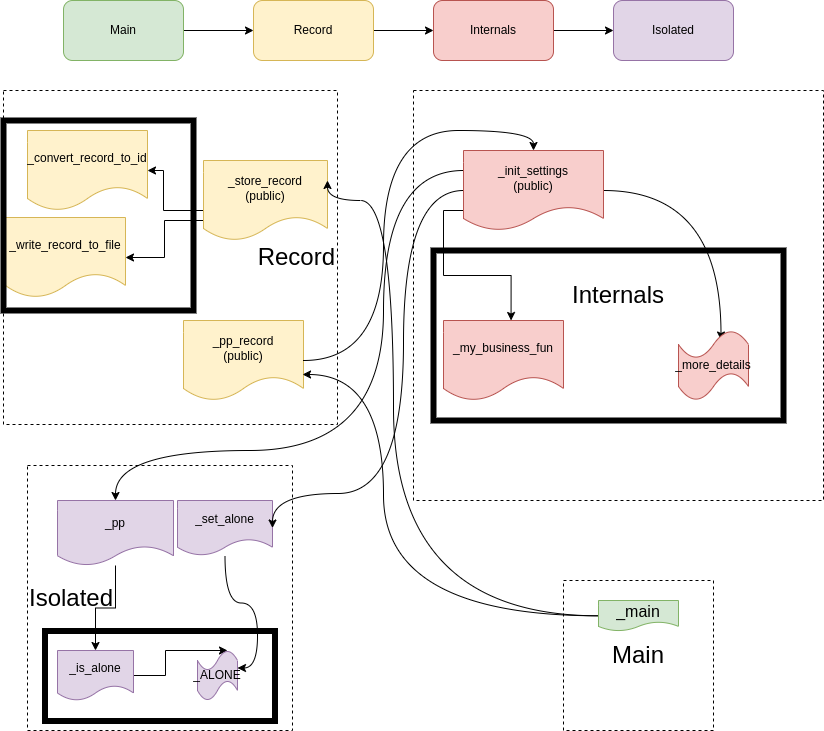

The diagram above was exported from draw.io. Its source (the exported page's mxGraphModel, read from the mxfile embedded in the PNG):
<mxGraphModel dx="2249" dy="792" grid="1" gridSize="10" guides="1" tooltips="1" connect="1" arrows="1" fold="1" page="1" pageScale="1" pageWidth="827" pageHeight="1169" math="0" shadow="0">
  <root>
    <mxCell id="0" />
    <mxCell id="1" parent="0" />
    <mxCell id="uqaJu-d6JSgRAJ6hMWMV-7" style="edgeStyle=orthogonalEdgeStyle;rounded=0;orthogonalLoop=1;jettySize=auto;html=1;exitX=1;exitY=0.5;exitDx=0;exitDy=0;" edge="1" parent="1" source="uqaJu-d6JSgRAJ6hMWMV-2" target="uqaJu-d6JSgRAJ6hMWMV-3">
      <mxGeometry relative="1" as="geometry" />
    </mxCell>
    <mxCell id="uqaJu-d6JSgRAJ6hMWMV-2" value="Main" style="rounded=1;whiteSpace=wrap;html=1;fillColor=#d5e8d4;strokeColor=#82b366;" vertex="1" parent="1">
      <mxGeometry x="60" y="40" width="120" height="60" as="geometry" />
    </mxCell>
    <mxCell id="uqaJu-d6JSgRAJ6hMWMV-8" style="edgeStyle=orthogonalEdgeStyle;rounded=0;orthogonalLoop=1;jettySize=auto;html=1;exitX=1;exitY=0.5;exitDx=0;exitDy=0;" edge="1" parent="1" source="uqaJu-d6JSgRAJ6hMWMV-3" target="uqaJu-d6JSgRAJ6hMWMV-4">
      <mxGeometry relative="1" as="geometry" />
    </mxCell>
    <mxCell id="uqaJu-d6JSgRAJ6hMWMV-3" value="Record" style="rounded=1;whiteSpace=wrap;html=1;fillColor=#fff2cc;strokeColor=#d6b656;" vertex="1" parent="1">
      <mxGeometry x="250" y="40" width="120" height="60" as="geometry" />
    </mxCell>
    <mxCell id="uqaJu-d6JSgRAJ6hMWMV-9" style="edgeStyle=orthogonalEdgeStyle;rounded=0;orthogonalLoop=1;jettySize=auto;html=1;exitX=1;exitY=0.5;exitDx=0;exitDy=0;entryX=0;entryY=0.5;entryDx=0;entryDy=0;" edge="1" parent="1" source="uqaJu-d6JSgRAJ6hMWMV-4" target="uqaJu-d6JSgRAJ6hMWMV-5">
      <mxGeometry relative="1" as="geometry" />
    </mxCell>
    <mxCell id="uqaJu-d6JSgRAJ6hMWMV-4" value="Internals" style="rounded=1;whiteSpace=wrap;html=1;fillColor=#f8cecc;strokeColor=#b85450;" vertex="1" parent="1">
      <mxGeometry x="430" y="40" width="120" height="60" as="geometry" />
    </mxCell>
    <mxCell id="uqaJu-d6JSgRAJ6hMWMV-5" value="Isolated" style="rounded=1;whiteSpace=wrap;html=1;fillColor=#e1d5e7;strokeColor=#9673a6;" vertex="1" parent="1">
      <mxGeometry x="610" y="40" width="120" height="60" as="geometry" />
    </mxCell>
    <mxCell id="uqaJu-d6JSgRAJ6hMWMV-10" value="&lt;font style=&quot;font-size: 24px ; line-height: 1.2&quot;&gt;Record&lt;/font&gt;" style="whiteSpace=wrap;html=1;aspect=fixed;dashed=1;align=right;" vertex="1" parent="1">
      <mxGeometry y="130" width="334" height="334" as="geometry" />
    </mxCell>
    <mxCell id="uqaJu-d6JSgRAJ6hMWMV-13" value="_convert_record_to_id" style="shape=document;whiteSpace=wrap;html=1;boundedLbl=1;fillColor=#fff2cc;strokeColor=#d6b656;" vertex="1" parent="1">
      <mxGeometry x="24" y="170" width="120" height="80" as="geometry" />
    </mxCell>
    <mxCell id="uqaJu-d6JSgRAJ6hMWMV-14" value="_pp_record&lt;br&gt;(public)" style="shape=document;whiteSpace=wrap;html=1;boundedLbl=1;fillColor=#fff2cc;strokeColor=#d6b656;" vertex="1" parent="1">
      <mxGeometry x="180" y="360" width="120" height="80" as="geometry" />
    </mxCell>
    <mxCell id="uqaJu-d6JSgRAJ6hMWMV-69" style="edgeStyle=orthogonalEdgeStyle;rounded=0;orthogonalLoop=1;jettySize=auto;html=1;fontSize=24;" edge="1" parent="1" source="uqaJu-d6JSgRAJ6hMWMV-15" target="uqaJu-d6JSgRAJ6hMWMV-13">
      <mxGeometry relative="1" as="geometry">
        <Array as="points">
          <mxPoint x="160" y="250" />
          <mxPoint x="160" y="210" />
        </Array>
      </mxGeometry>
    </mxCell>
    <mxCell id="uqaJu-d6JSgRAJ6hMWMV-70" style="edgeStyle=orthogonalEdgeStyle;rounded=0;orthogonalLoop=1;jettySize=auto;html=1;exitX=0;exitY=0.75;exitDx=0;exitDy=0;fontSize=24;" edge="1" parent="1" source="uqaJu-d6JSgRAJ6hMWMV-15" target="uqaJu-d6JSgRAJ6hMWMV-56">
      <mxGeometry relative="1" as="geometry" />
    </mxCell>
    <mxCell id="uqaJu-d6JSgRAJ6hMWMV-15" value="_store_record&lt;br&gt;(public)" style="shape=document;whiteSpace=wrap;html=1;boundedLbl=1;fillColor=#fff2cc;strokeColor=#d6b656;" vertex="1" parent="1">
      <mxGeometry x="200" y="200" width="124" height="80" as="geometry" />
    </mxCell>
    <mxCell id="uqaJu-d6JSgRAJ6hMWMV-36" value="&lt;font style=&quot;font-size: 24px&quot;&gt;Internals&lt;/font&gt;" style="whiteSpace=wrap;html=1;aspect=fixed;dashed=1;" vertex="1" parent="1">
      <mxGeometry x="410" y="130" width="410" height="410" as="geometry" />
    </mxCell>
    <mxCell id="uqaJu-d6JSgRAJ6hMWMV-60" style="edgeStyle=orthogonalEdgeStyle;rounded=0;orthogonalLoop=1;jettySize=auto;html=1;exitX=0;exitY=0.75;exitDx=0;exitDy=0;entryX=0.563;entryY=0;entryDx=0;entryDy=0;entryPerimeter=0;" edge="1" parent="1" source="uqaJu-d6JSgRAJ6hMWMV-37" target="uqaJu-d6JSgRAJ6hMWMV-39">
      <mxGeometry relative="1" as="geometry" />
    </mxCell>
    <mxCell id="uqaJu-d6JSgRAJ6hMWMV-88" style="edgeStyle=orthogonalEdgeStyle;curved=1;orthogonalLoop=1;jettySize=auto;html=1;exitX=1;exitY=0.5;exitDx=0;exitDy=0;entryX=0.607;entryY=0.136;entryDx=0;entryDy=0;entryPerimeter=0;fontSize=16;strokeColor=#000000;" edge="1" parent="1" source="uqaJu-d6JSgRAJ6hMWMV-37" target="uqaJu-d6JSgRAJ6hMWMV-62">
      <mxGeometry relative="1" as="geometry" />
    </mxCell>
    <mxCell id="uqaJu-d6JSgRAJ6hMWMV-37" value="_init_settings&lt;br&gt;(public)" style="shape=document;whiteSpace=wrap;html=1;boundedLbl=1;fillColor=#f8cecc;strokeColor=#b85450;" vertex="1" parent="1">
      <mxGeometry x="460" y="190" width="140" height="80" as="geometry" />
    </mxCell>
    <mxCell id="uqaJu-d6JSgRAJ6hMWMV-39" value="_my_business_fun" style="shape=document;whiteSpace=wrap;html=1;boundedLbl=1;fillColor=#f8cecc;strokeColor=#b85450;" vertex="1" parent="1">
      <mxGeometry x="440" y="360" width="120" height="80" as="geometry" />
    </mxCell>
    <mxCell id="uqaJu-d6JSgRAJ6hMWMV-43" value="&lt;font style=&quot;font-size: 24px&quot;&gt;Isolated&lt;/font&gt;" style="whiteSpace=wrap;html=1;aspect=fixed;dashed=1;align=left;" vertex="1" parent="1">
      <mxGeometry x="24" y="505" width="265" height="265" as="geometry" />
    </mxCell>
    <mxCell id="uqaJu-d6JSgRAJ6hMWMV-61" style="edgeStyle=orthogonalEdgeStyle;rounded=0;orthogonalLoop=1;jettySize=auto;html=1;exitX=1;exitY=0.5;exitDx=0;exitDy=0;entryX=0.75;entryY=0;entryDx=0;entryDy=0;entryPerimeter=0;" edge="1" parent="1" source="uqaJu-d6JSgRAJ6hMWMV-44" target="uqaJu-d6JSgRAJ6hMWMV-50">
      <mxGeometry relative="1" as="geometry">
        <Array as="points">
          <mxPoint x="162" y="715" />
          <mxPoint x="162" y="690" />
        </Array>
      </mxGeometry>
    </mxCell>
    <mxCell id="uqaJu-d6JSgRAJ6hMWMV-44" value="_is_alone" style="shape=document;whiteSpace=wrap;html=1;boundedLbl=1;fillColor=#e1d5e7;strokeColor=#9673a6;" vertex="1" parent="1">
      <mxGeometry x="54" y="690" width="76" height="50" as="geometry" />
    </mxCell>
    <mxCell id="uqaJu-d6JSgRAJ6hMWMV-92" style="edgeStyle=orthogonalEdgeStyle;curved=1;orthogonalLoop=1;jettySize=auto;html=1;entryX=1;entryY=0.35;entryDx=0;entryDy=0;entryPerimeter=0;fontSize=16;strokeColor=#000000;" edge="1" parent="1" source="uqaJu-d6JSgRAJ6hMWMV-46" target="uqaJu-d6JSgRAJ6hMWMV-50">
      <mxGeometry relative="1" as="geometry" />
    </mxCell>
    <mxCell id="uqaJu-d6JSgRAJ6hMWMV-46" value="_set_alone" style="shape=document;whiteSpace=wrap;html=1;boundedLbl=1;fillColor=#e1d5e7;strokeColor=#9673a6;" vertex="1" parent="1">
      <mxGeometry x="174" y="540" width="95" height="55" as="geometry" />
    </mxCell>
    <mxCell id="uqaJu-d6JSgRAJ6hMWMV-72" style="edgeStyle=orthogonalEdgeStyle;rounded=0;orthogonalLoop=1;jettySize=auto;html=1;fontSize=24;" edge="1" parent="1" source="uqaJu-d6JSgRAJ6hMWMV-48" target="uqaJu-d6JSgRAJ6hMWMV-44">
      <mxGeometry relative="1" as="geometry" />
    </mxCell>
    <mxCell id="uqaJu-d6JSgRAJ6hMWMV-48" value="_pp" style="shape=document;whiteSpace=wrap;html=1;boundedLbl=1;fillColor=#e1d5e7;strokeColor=#9673a6;" vertex="1" parent="1">
      <mxGeometry x="54" y="540" width="116" height="65" as="geometry" />
    </mxCell>
    <mxCell id="uqaJu-d6JSgRAJ6hMWMV-50" value="_ALONE" style="shape=tape;whiteSpace=wrap;html=1;fillColor=#e1d5e7;strokeColor=#9673a6;" vertex="1" parent="1">
      <mxGeometry x="194" y="690" width="40" height="50" as="geometry" />
    </mxCell>
    <mxCell id="uqaJu-d6JSgRAJ6hMWMV-56" value="_write_record_to_file" style="shape=document;whiteSpace=wrap;html=1;boundedLbl=1;fillColor=#fff2cc;strokeColor=#d6b656;" vertex="1" parent="1">
      <mxGeometry x="2" y="257" width="120" height="80" as="geometry" />
    </mxCell>
    <mxCell id="uqaJu-d6JSgRAJ6hMWMV-62" value="_more_details" style="shape=tape;whiteSpace=wrap;html=1;fillColor=#f8cecc;strokeColor=#b85450;" vertex="1" parent="1">
      <mxGeometry x="675" y="370" width="70" height="70" as="geometry" />
    </mxCell>
    <mxCell id="uqaJu-d6JSgRAJ6hMWMV-73" style="edgeStyle=orthogonalEdgeStyle;orthogonalLoop=1;jettySize=auto;html=1;exitX=1;exitY=0.5;exitDx=0;exitDy=0;entryX=0.5;entryY=0;entryDx=0;entryDy=0;fontSize=24;curved=1;strokeColor=#000000;" edge="1" parent="1" source="uqaJu-d6JSgRAJ6hMWMV-14" target="uqaJu-d6JSgRAJ6hMWMV-37">
      <mxGeometry relative="1" as="geometry" />
    </mxCell>
    <mxCell id="uqaJu-d6JSgRAJ6hMWMV-77" value="" style="rounded=0;whiteSpace=wrap;html=1;fontSize=16;fillColor=none;strokeWidth=6;" vertex="1" parent="1">
      <mxGeometry y="160" width="190" height="190" as="geometry" />
    </mxCell>
    <mxCell id="uqaJu-d6JSgRAJ6hMWMV-78" value="" style="rounded=0;whiteSpace=wrap;html=1;fontSize=16;fillColor=none;strokeWidth=6;" vertex="1" parent="1">
      <mxGeometry x="41.5" y="670.5" width="230" height="90" as="geometry" />
    </mxCell>
    <mxCell id="uqaJu-d6JSgRAJ6hMWMV-74" style="edgeStyle=orthogonalEdgeStyle;curved=1;orthogonalLoop=1;jettySize=auto;html=1;entryX=1;entryY=0.5;entryDx=0;entryDy=0;fontSize=24;strokeColor=#000000;" edge="1" parent="1" source="uqaJu-d6JSgRAJ6hMWMV-37" target="uqaJu-d6JSgRAJ6hMWMV-46">
      <mxGeometry relative="1" as="geometry">
        <Array as="points">
          <mxPoint x="400" y="230" />
          <mxPoint x="400" y="533" />
        </Array>
      </mxGeometry>
    </mxCell>
    <mxCell id="uqaJu-d6JSgRAJ6hMWMV-81" value="&lt;font style=&quot;font-size: 24px&quot;&gt;Main&lt;/font&gt;" style="whiteSpace=wrap;html=1;aspect=fixed;dashed=1;" vertex="1" parent="1">
      <mxGeometry x="560" y="620" width="150" height="150" as="geometry" />
    </mxCell>
    <mxCell id="uqaJu-d6JSgRAJ6hMWMV-83" style="edgeStyle=orthogonalEdgeStyle;curved=1;orthogonalLoop=1;jettySize=auto;html=1;entryX=0.992;entryY=0.675;entryDx=0;entryDy=0;entryPerimeter=0;fontSize=16;strokeColor=#000000;" edge="1" parent="1" source="uqaJu-d6JSgRAJ6hMWMV-82" target="uqaJu-d6JSgRAJ6hMWMV-14">
      <mxGeometry relative="1" as="geometry">
        <Array as="points">
          <mxPoint x="380" y="655" />
          <mxPoint x="380" y="414" />
        </Array>
      </mxGeometry>
    </mxCell>
    <mxCell id="uqaJu-d6JSgRAJ6hMWMV-85" style="edgeStyle=orthogonalEdgeStyle;curved=1;orthogonalLoop=1;jettySize=auto;html=1;entryX=1;entryY=0.25;entryDx=0;entryDy=0;fontSize=16;strokeColor=#000000;" edge="1" parent="1" source="uqaJu-d6JSgRAJ6hMWMV-82" target="uqaJu-d6JSgRAJ6hMWMV-15">
      <mxGeometry relative="1" as="geometry">
        <Array as="points">
          <mxPoint x="390" y="655" />
          <mxPoint x="390" y="240" />
          <mxPoint x="324" y="240" />
        </Array>
      </mxGeometry>
    </mxCell>
    <mxCell id="uqaJu-d6JSgRAJ6hMWMV-82" value="_main" style="shape=document;whiteSpace=wrap;html=1;boundedLbl=1;fontSize=16;strokeWidth=1;fillColor=#d5e8d4;strokeColor=#82b366;" vertex="1" parent="1">
      <mxGeometry x="595" y="640" width="80" height="30.5" as="geometry" />
    </mxCell>
    <mxCell id="uqaJu-d6JSgRAJ6hMWMV-86" style="edgeStyle=orthogonalEdgeStyle;curved=1;orthogonalLoop=1;jettySize=auto;html=1;fontSize=16;strokeColor=#000000;exitX=0;exitY=0.25;exitDx=0;exitDy=0;" edge="1" parent="1" source="uqaJu-d6JSgRAJ6hMWMV-37" target="uqaJu-d6JSgRAJ6hMWMV-48">
      <mxGeometry relative="1" as="geometry">
        <Array as="points">
          <mxPoint x="380" y="210" />
          <mxPoint x="380" y="490" />
          <mxPoint x="112" y="490" />
        </Array>
      </mxGeometry>
    </mxCell>
    <mxCell id="uqaJu-d6JSgRAJ6hMWMV-89" value="" style="rounded=0;whiteSpace=wrap;html=1;fontSize=16;fillColor=none;strokeWidth=6;" vertex="1" parent="1">
      <mxGeometry x="430" y="290" width="350" height="170" as="geometry" />
    </mxCell>
  </root>
</mxGraphModel>